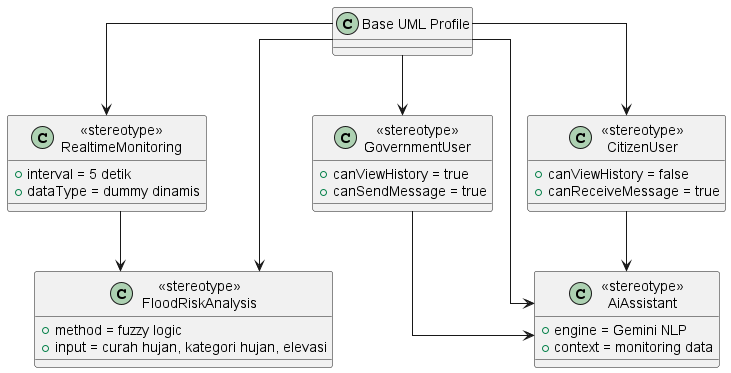

The diagram above was rendered by PlantUML. Its source (embedded in the PNG):
@startuml
skinparam linetype ortho

class "Base UML Profile" as Base

class "<<stereotype>>\nRealtimeMonitoring" as RT {
    +interval = 5 detik
    +dataType = dummy dinamis
}

class "<<stereotype>>\nFloodRiskAnalysis" as Risk {
    +method = fuzzy logic
    +input = curah hujan, kategori hujan, elevasi
}

class "<<stereotype>>\nGovernmentUser" as Gov {
    +canViewHistory = true
    +canSendMessage = true
}

class "<<stereotype>>\nCitizenUser" as Citizen {
    +canViewHistory = false
    +canReceiveMessage = true
}

class "<<stereotype>>\nAiAssistant" as AI {
    +engine = Gemini NLP
    +context = monitoring data
}

Base --> RT
Base --> Risk
Base --> Gov
Base --> Citizen
Base --> AI

RT --> Risk
Gov --> AI
Citizen --> AI

@enduml